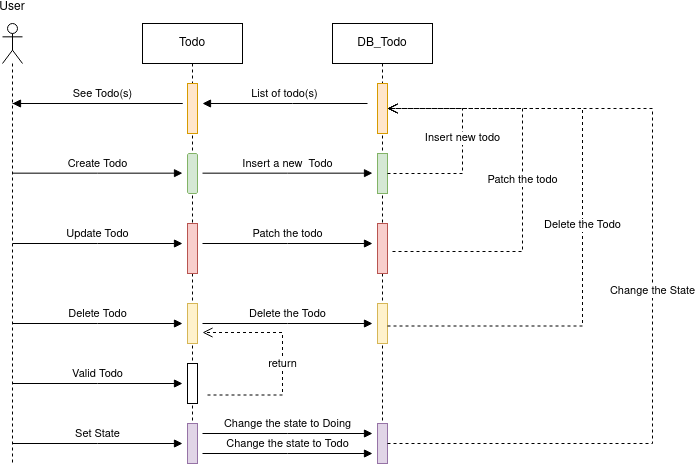

The diagram above was exported from draw.io. Its source (the exported page's mxGraphModel, read from the mxfile embedded in the PNG):
<mxGraphModel dx="879" dy="434" grid="1" gridSize="10" guides="1" tooltips="1" connect="1" arrows="1" fold="1" page="1" pageScale="1" pageWidth="850" pageHeight="1100" math="0" shadow="0">
  <root>
    <mxCell id="0" />
    <mxCell id="1" parent="0" />
    <mxCell id="aM9ryv3xv72pqoxQDRHE-5" value="Todo" style="shape=umlLifeline;perimeter=lifelinePerimeter;whiteSpace=wrap;html=1;container=0;dropTarget=0;collapsible=0;recursiveResize=0;outlineConnect=0;portConstraint=eastwest;newEdgeStyle={&quot;edgeStyle&quot;:&quot;elbowEdgeStyle&quot;,&quot;elbow&quot;:&quot;vertical&quot;,&quot;curved&quot;:0,&quot;rounded&quot;:0};" parent="1" vertex="1">
      <mxGeometry x="170" y="210" width="100" height="440" as="geometry" />
    </mxCell>
    <mxCell id="aM9ryv3xv72pqoxQDRHE-6" value="" style="html=1;points=[];perimeter=orthogonalPerimeter;outlineConnect=0;targetShapes=umlLifeline;portConstraint=eastwest;newEdgeStyle={&quot;edgeStyle&quot;:&quot;elbowEdgeStyle&quot;,&quot;elbow&quot;:&quot;vertical&quot;,&quot;curved&quot;:0,&quot;rounded&quot;:0};fillColor=#d5e8d4;strokeColor=#82b366;rounded=1;" parent="aM9ryv3xv72pqoxQDRHE-5" vertex="1">
      <mxGeometry x="45" y="130" width="10" height="40" as="geometry" />
    </mxCell>
    <mxCell id="G9oNIJ2P-3wnQQK2hIvs-7" value="" style="html=1;points=[];perimeter=orthogonalPerimeter;outlineConnect=0;targetShapes=umlLifeline;portConstraint=eastwest;newEdgeStyle={&quot;edgeStyle&quot;:&quot;elbowEdgeStyle&quot;,&quot;elbow&quot;:&quot;vertical&quot;,&quot;curved&quot;:0,&quot;rounded&quot;:0};fillColor=#ffe6cc;strokeColor=#d79b00;" vertex="1" parent="aM9ryv3xv72pqoxQDRHE-5">
      <mxGeometry x="45" y="60" width="10" height="50" as="geometry" />
    </mxCell>
    <mxCell id="G9oNIJ2P-3wnQQK2hIvs-12" value="" style="html=1;points=[];perimeter=orthogonalPerimeter;outlineConnect=0;targetShapes=umlLifeline;portConstraint=eastwest;newEdgeStyle={&quot;edgeStyle&quot;:&quot;elbowEdgeStyle&quot;,&quot;elbow&quot;:&quot;vertical&quot;,&quot;curved&quot;:0,&quot;rounded&quot;:0};fillColor=#f8cecc;strokeColor=#b85450;" vertex="1" parent="aM9ryv3xv72pqoxQDRHE-5">
      <mxGeometry x="45" y="200" width="10" height="50" as="geometry" />
    </mxCell>
    <mxCell id="G9oNIJ2P-3wnQQK2hIvs-17" value="" style="html=1;points=[];perimeter=orthogonalPerimeter;outlineConnect=0;targetShapes=umlLifeline;portConstraint=eastwest;newEdgeStyle={&quot;edgeStyle&quot;:&quot;elbowEdgeStyle&quot;,&quot;elbow&quot;:&quot;vertical&quot;,&quot;curved&quot;:0,&quot;rounded&quot;:0};fillColor=#fff2cc;strokeColor=#d6b656;" vertex="1" parent="aM9ryv3xv72pqoxQDRHE-5">
      <mxGeometry x="45" y="280" width="10" height="40" as="geometry" />
    </mxCell>
    <mxCell id="G9oNIJ2P-3wnQQK2hIvs-23" value="" style="html=1;points=[];perimeter=orthogonalPerimeter;outlineConnect=0;targetShapes=umlLifeline;portConstraint=eastwest;newEdgeStyle={&quot;edgeStyle&quot;:&quot;elbowEdgeStyle&quot;,&quot;elbow&quot;:&quot;vertical&quot;,&quot;curved&quot;:0,&quot;rounded&quot;:0};fillColor=#e1d5e7;strokeColor=#9673a6;" vertex="1" parent="aM9ryv3xv72pqoxQDRHE-5">
      <mxGeometry x="45" y="400" width="10" height="40" as="geometry" />
    </mxCell>
    <mxCell id="G9oNIJ2P-3wnQQK2hIvs-30" value="" style="html=1;points=[];perimeter=orthogonalPerimeter;outlineConnect=0;targetShapes=umlLifeline;portConstraint=eastwest;newEdgeStyle={&quot;edgeStyle&quot;:&quot;elbowEdgeStyle&quot;,&quot;elbow&quot;:&quot;vertical&quot;,&quot;curved&quot;:0,&quot;rounded&quot;:0};" vertex="1" parent="aM9ryv3xv72pqoxQDRHE-5">
      <mxGeometry x="45" y="340" width="10" height="40" as="geometry" />
    </mxCell>
    <mxCell id="aM9ryv3xv72pqoxQDRHE-7" value="Insert a new&amp;nbsp; Todo" style="html=1;verticalAlign=bottom;endArrow=block;edgeStyle=elbowEdgeStyle;elbow=vertical;curved=0;rounded=0;" parent="1" edge="1">
      <mxGeometry x="0.0017" relative="1" as="geometry">
        <mxPoint x="230" y="359.65999999999997" as="sourcePoint" />
        <Array as="points">
          <mxPoint x="315" y="359.65999999999997" />
        </Array>
        <mxPoint x="400" y="359.65999999999997" as="targetPoint" />
        <mxPoint as="offset" />
      </mxGeometry>
    </mxCell>
    <mxCell id="G9oNIJ2P-3wnQQK2hIvs-1" value="DB_Todo" style="shape=umlLifeline;perimeter=lifelinePerimeter;whiteSpace=wrap;html=1;container=0;dropTarget=0;collapsible=0;recursiveResize=0;outlineConnect=0;portConstraint=eastwest;newEdgeStyle={&quot;edgeStyle&quot;:&quot;elbowEdgeStyle&quot;,&quot;elbow&quot;:&quot;vertical&quot;,&quot;curved&quot;:0,&quot;rounded&quot;:0};size=40;" vertex="1" parent="1">
      <mxGeometry x="360" y="210" width="100" height="440" as="geometry" />
    </mxCell>
    <mxCell id="G9oNIJ2P-3wnQQK2hIvs-2" value="" style="html=1;points=[];perimeter=orthogonalPerimeter;outlineConnect=0;targetShapes=umlLifeline;portConstraint=eastwest;newEdgeStyle={&quot;edgeStyle&quot;:&quot;elbowEdgeStyle&quot;,&quot;elbow&quot;:&quot;vertical&quot;,&quot;curved&quot;:0,&quot;rounded&quot;:0};fillColor=#d5e8d4;strokeColor=#82b366;" vertex="1" parent="G9oNIJ2P-3wnQQK2hIvs-1">
      <mxGeometry x="45" y="130" width="10" height="40" as="geometry" />
    </mxCell>
    <mxCell id="G9oNIJ2P-3wnQQK2hIvs-8" value="" style="html=1;points=[];perimeter=orthogonalPerimeter;outlineConnect=0;targetShapes=umlLifeline;portConstraint=eastwest;newEdgeStyle={&quot;edgeStyle&quot;:&quot;elbowEdgeStyle&quot;,&quot;elbow&quot;:&quot;vertical&quot;,&quot;curved&quot;:0,&quot;rounded&quot;:0};fillColor=#ffe6cc;strokeColor=#d79b00;" vertex="1" parent="G9oNIJ2P-3wnQQK2hIvs-1">
      <mxGeometry x="45" y="60" width="10" height="50" as="geometry" />
    </mxCell>
    <mxCell id="aM9ryv3xv72pqoxQDRHE-8" value="Insert new todo" style="html=1;verticalAlign=bottom;endArrow=open;dashed=1;endSize=8;edgeStyle=elbowEdgeStyle;elbow=horizontal;curved=0;rounded=0;" parent="G9oNIJ2P-3wnQQK2hIvs-1" source="G9oNIJ2P-3wnQQK2hIvs-2" target="G9oNIJ2P-3wnQQK2hIvs-8" edge="1">
      <mxGeometry x="-0.0562" relative="1" as="geometry">
        <mxPoint x="230" y="180" as="targetPoint" />
        <Array as="points">
          <mxPoint x="130" y="85" />
        </Array>
        <mxPoint x="320" y="200" as="sourcePoint" />
        <mxPoint as="offset" />
      </mxGeometry>
    </mxCell>
    <mxCell id="G9oNIJ2P-3wnQQK2hIvs-13" value="" style="html=1;points=[];perimeter=orthogonalPerimeter;outlineConnect=0;targetShapes=umlLifeline;portConstraint=eastwest;newEdgeStyle={&quot;edgeStyle&quot;:&quot;elbowEdgeStyle&quot;,&quot;elbow&quot;:&quot;vertical&quot;,&quot;curved&quot;:0,&quot;rounded&quot;:0};fillColor=#f8cecc;strokeColor=#b85450;" vertex="1" parent="G9oNIJ2P-3wnQQK2hIvs-1">
      <mxGeometry x="45" y="200" width="10" height="50" as="geometry" />
    </mxCell>
    <mxCell id="G9oNIJ2P-3wnQQK2hIvs-18" value="" style="html=1;points=[];perimeter=orthogonalPerimeter;outlineConnect=0;targetShapes=umlLifeline;portConstraint=eastwest;newEdgeStyle={&quot;edgeStyle&quot;:&quot;elbowEdgeStyle&quot;,&quot;elbow&quot;:&quot;vertical&quot;,&quot;curved&quot;:0,&quot;rounded&quot;:0};fillColor=#fff2cc;strokeColor=#d6b656;" vertex="1" parent="G9oNIJ2P-3wnQQK2hIvs-1">
      <mxGeometry x="45" y="280" width="10" height="40" as="geometry" />
    </mxCell>
    <mxCell id="G9oNIJ2P-3wnQQK2hIvs-24" value="" style="html=1;points=[];perimeter=orthogonalPerimeter;outlineConnect=0;targetShapes=umlLifeline;portConstraint=eastwest;newEdgeStyle={&quot;edgeStyle&quot;:&quot;elbowEdgeStyle&quot;,&quot;elbow&quot;:&quot;vertical&quot;,&quot;curved&quot;:0,&quot;rounded&quot;:0};fillColor=#e1d5e7;strokeColor=#9673a6;" vertex="1" parent="G9oNIJ2P-3wnQQK2hIvs-1">
      <mxGeometry x="45" y="400" width="10" height="40" as="geometry" />
    </mxCell>
    <mxCell id="G9oNIJ2P-3wnQQK2hIvs-27" value="Change the State" style="html=1;verticalAlign=bottom;endArrow=open;dashed=1;endSize=8;edgeStyle=elbowEdgeStyle;elbow=horizontal;curved=0;rounded=0;" edge="1" parent="G9oNIJ2P-3wnQQK2hIvs-1" source="G9oNIJ2P-3wnQQK2hIvs-24" target="G9oNIJ2P-3wnQQK2hIvs-8">
      <mxGeometry x="-0.0562" relative="1" as="geometry">
        <mxPoint x="60" y="80" as="targetPoint" />
        <Array as="points">
          <mxPoint x="320" y="220" />
        </Array>
        <mxPoint x="120" y="420" as="sourcePoint" />
        <mxPoint as="offset" />
      </mxGeometry>
    </mxCell>
    <mxCell id="G9oNIJ2P-3wnQQK2hIvs-16" value="Patch the todo" style="html=1;verticalAlign=bottom;endArrow=open;dashed=1;endSize=8;edgeStyle=elbowEdgeStyle;elbow=horizontal;curved=0;rounded=0;" edge="1" parent="G9oNIJ2P-3wnQQK2hIvs-1" target="G9oNIJ2P-3wnQQK2hIvs-8">
      <mxGeometry x="-0.0562" relative="1" as="geometry">
        <mxPoint x="60" y="72.5" as="targetPoint" />
        <Array as="points">
          <mxPoint x="190" y="152.5" />
        </Array>
        <mxPoint x="60" y="228" as="sourcePoint" />
        <mxPoint as="offset" />
      </mxGeometry>
    </mxCell>
    <mxCell id="G9oNIJ2P-3wnQQK2hIvs-3" value="&lt;div&gt;User&lt;/div&gt;&lt;div&gt;&lt;br&gt;&lt;/div&gt;&lt;div&gt;&lt;br&gt;&lt;/div&gt;&lt;div&gt;&lt;br&gt;&lt;/div&gt;&lt;div&gt;&lt;br&gt;&lt;/div&gt;&lt;div&gt;&lt;br&gt;&lt;/div&gt;" style="shape=umlLifeline;perimeter=lifelinePerimeter;whiteSpace=wrap;html=1;container=1;dropTarget=0;collapsible=0;recursiveResize=0;outlineConnect=0;portConstraint=eastwest;newEdgeStyle={&quot;edgeStyle&quot;:&quot;elbowEdgeStyle&quot;,&quot;elbow&quot;:&quot;vertical&quot;,&quot;curved&quot;:0,&quot;rounded&quot;:0};participant=umlActor;" vertex="1" parent="1">
      <mxGeometry x="30" y="210" width="20" height="440" as="geometry" />
    </mxCell>
    <mxCell id="G9oNIJ2P-3wnQQK2hIvs-4" value="Create Todo" style="html=1;verticalAlign=bottom;endArrow=block;edgeStyle=elbowEdgeStyle;elbow=vertical;curved=0;rounded=0;" edge="1" parent="1">
      <mxGeometry relative="1" as="geometry">
        <mxPoint x="40" y="359.65999999999997" as="sourcePoint" />
        <Array as="points">
          <mxPoint x="125" y="359.65999999999997" />
        </Array>
        <mxPoint x="210" y="359.65999999999997" as="targetPoint" />
      </mxGeometry>
    </mxCell>
    <mxCell id="G9oNIJ2P-3wnQQK2hIvs-6" value="See Todo(s)" style="html=1;verticalAlign=bottom;endArrow=block;edgeStyle=elbowEdgeStyle;elbow=vertical;curved=0;rounded=0;" edge="1" parent="1">
      <mxGeometry x="0.4706" relative="1" as="geometry">
        <mxPoint x="40" y="290" as="sourcePoint" />
        <Array as="points">
          <mxPoint x="210" y="290" />
        </Array>
        <mxPoint x="40" y="290" as="targetPoint" />
        <mxPoint as="offset" />
      </mxGeometry>
    </mxCell>
    <mxCell id="G9oNIJ2P-3wnQQK2hIvs-9" value="List of todo(s)" style="html=1;verticalAlign=bottom;endArrow=block;edgeStyle=elbowEdgeStyle;elbow=vertical;curved=0;rounded=0;" edge="1" parent="1">
      <mxGeometry relative="1" as="geometry">
        <mxPoint x="395" y="290" as="sourcePoint" />
        <Array as="points">
          <mxPoint x="320" y="290" />
        </Array>
        <mxPoint x="230" y="290" as="targetPoint" />
      </mxGeometry>
    </mxCell>
    <mxCell id="G9oNIJ2P-3wnQQK2hIvs-11" value="Update Todo" style="html=1;verticalAlign=bottom;endArrow=block;edgeStyle=elbowEdgeStyle;elbow=vertical;curved=0;rounded=0;" edge="1" parent="1">
      <mxGeometry relative="1" as="geometry">
        <mxPoint x="40" y="430" as="sourcePoint" />
        <Array as="points">
          <mxPoint x="125" y="430" />
        </Array>
        <mxPoint x="210" y="430" as="targetPoint" />
      </mxGeometry>
    </mxCell>
    <mxCell id="G9oNIJ2P-3wnQQK2hIvs-14" value="Patch the todo" style="html=1;verticalAlign=bottom;endArrow=block;edgeStyle=elbowEdgeStyle;elbow=vertical;curved=0;rounded=0;" edge="1" parent="1">
      <mxGeometry relative="1" as="geometry">
        <mxPoint x="230" y="430" as="sourcePoint" />
        <Array as="points">
          <mxPoint x="315" y="430" />
        </Array>
        <mxPoint x="400" y="430" as="targetPoint" />
      </mxGeometry>
    </mxCell>
    <mxCell id="G9oNIJ2P-3wnQQK2hIvs-20" value="Delete Todo" style="html=1;verticalAlign=bottom;endArrow=block;edgeStyle=elbowEdgeStyle;elbow=vertical;curved=0;rounded=0;" edge="1" parent="1">
      <mxGeometry x="-0.002" relative="1" as="geometry">
        <mxPoint x="40" y="510" as="sourcePoint" />
        <Array as="points">
          <mxPoint x="125" y="510" />
        </Array>
        <mxPoint x="210" y="510" as="targetPoint" />
        <mxPoint as="offset" />
      </mxGeometry>
    </mxCell>
    <mxCell id="G9oNIJ2P-3wnQQK2hIvs-21" value="Delete the Todo" style="html=1;verticalAlign=bottom;endArrow=block;edgeStyle=elbowEdgeStyle;elbow=vertical;curved=0;rounded=0;" edge="1" parent="1">
      <mxGeometry relative="1" as="geometry">
        <mxPoint x="230" y="510" as="sourcePoint" />
        <Array as="points">
          <mxPoint x="315" y="510" />
        </Array>
        <mxPoint x="400" y="510" as="targetPoint" />
      </mxGeometry>
    </mxCell>
    <mxCell id="G9oNIJ2P-3wnQQK2hIvs-22" value="Delete the Todo" style="html=1;verticalAlign=bottom;endArrow=open;dashed=1;endSize=8;edgeStyle=elbowEdgeStyle;elbow=horizontal;curved=0;rounded=0;" edge="1" parent="1" target="G9oNIJ2P-3wnQQK2hIvs-8">
      <mxGeometry x="-0.0562" relative="1" as="geometry">
        <mxPoint x="550" y="300" as="targetPoint" />
        <Array as="points">
          <mxPoint x="610" y="400" />
        </Array>
        <mxPoint x="415" y="512.5" as="sourcePoint" />
        <mxPoint as="offset" />
      </mxGeometry>
    </mxCell>
    <mxCell id="G9oNIJ2P-3wnQQK2hIvs-25" value="&lt;div&gt;Change the state to Doing&lt;/div&gt;" style="html=1;verticalAlign=bottom;endArrow=block;edgeStyle=elbowEdgeStyle;elbow=vertical;curved=0;rounded=0;" edge="1" parent="1">
      <mxGeometry relative="1" as="geometry">
        <mxPoint x="230" y="620" as="sourcePoint" />
        <Array as="points">
          <mxPoint x="315" y="620" />
        </Array>
        <mxPoint x="400" y="620" as="targetPoint" />
      </mxGeometry>
    </mxCell>
    <mxCell id="G9oNIJ2P-3wnQQK2hIvs-26" value="&lt;div&gt;Change the state to Todo&lt;br&gt;&lt;/div&gt;" style="html=1;verticalAlign=bottom;endArrow=block;edgeStyle=elbowEdgeStyle;elbow=vertical;curved=0;rounded=0;" edge="1" parent="1">
      <mxGeometry relative="1" as="geometry">
        <mxPoint x="230" y="640" as="sourcePoint" />
        <Array as="points">
          <mxPoint x="315" y="640" />
        </Array>
        <mxPoint x="400" y="640" as="targetPoint" />
      </mxGeometry>
    </mxCell>
    <mxCell id="G9oNIJ2P-3wnQQK2hIvs-28" value="&lt;div&gt;Set State&lt;/div&gt;" style="html=1;verticalAlign=bottom;endArrow=block;edgeStyle=elbowEdgeStyle;elbow=vertical;curved=0;rounded=0;" edge="1" parent="1">
      <mxGeometry x="-0.002" relative="1" as="geometry">
        <mxPoint x="40" y="630" as="sourcePoint" />
        <Array as="points">
          <mxPoint x="125" y="630" />
        </Array>
        <mxPoint x="210" y="630" as="targetPoint" />
        <mxPoint as="offset" />
      </mxGeometry>
    </mxCell>
    <mxCell id="G9oNIJ2P-3wnQQK2hIvs-32" value="Valid Todo" style="html=1;verticalAlign=bottom;endArrow=block;edgeStyle=elbowEdgeStyle;elbow=vertical;curved=0;rounded=0;" edge="1" parent="1">
      <mxGeometry x="-0.002" relative="1" as="geometry">
        <mxPoint x="40" y="570" as="sourcePoint" />
        <Array as="points">
          <mxPoint x="125" y="570" />
        </Array>
        <mxPoint x="210" y="570" as="targetPoint" />
        <mxPoint as="offset" />
      </mxGeometry>
    </mxCell>
    <mxCell id="G9oNIJ2P-3wnQQK2hIvs-34" value="return" style="html=1;verticalAlign=bottom;endArrow=open;dashed=1;endSize=8;edgeStyle=elbowEdgeStyle;elbow=horizontal;curved=0;rounded=0;" edge="1" parent="1">
      <mxGeometry x="-0.1126" relative="1" as="geometry">
        <mxPoint x="230" y="519" as="targetPoint" />
        <Array as="points">
          <mxPoint x="310" y="550" />
        </Array>
        <mxPoint x="235" y="581.5" as="sourcePoint" />
        <mxPoint as="offset" />
      </mxGeometry>
    </mxCell>
  </root>
</mxGraphModel>